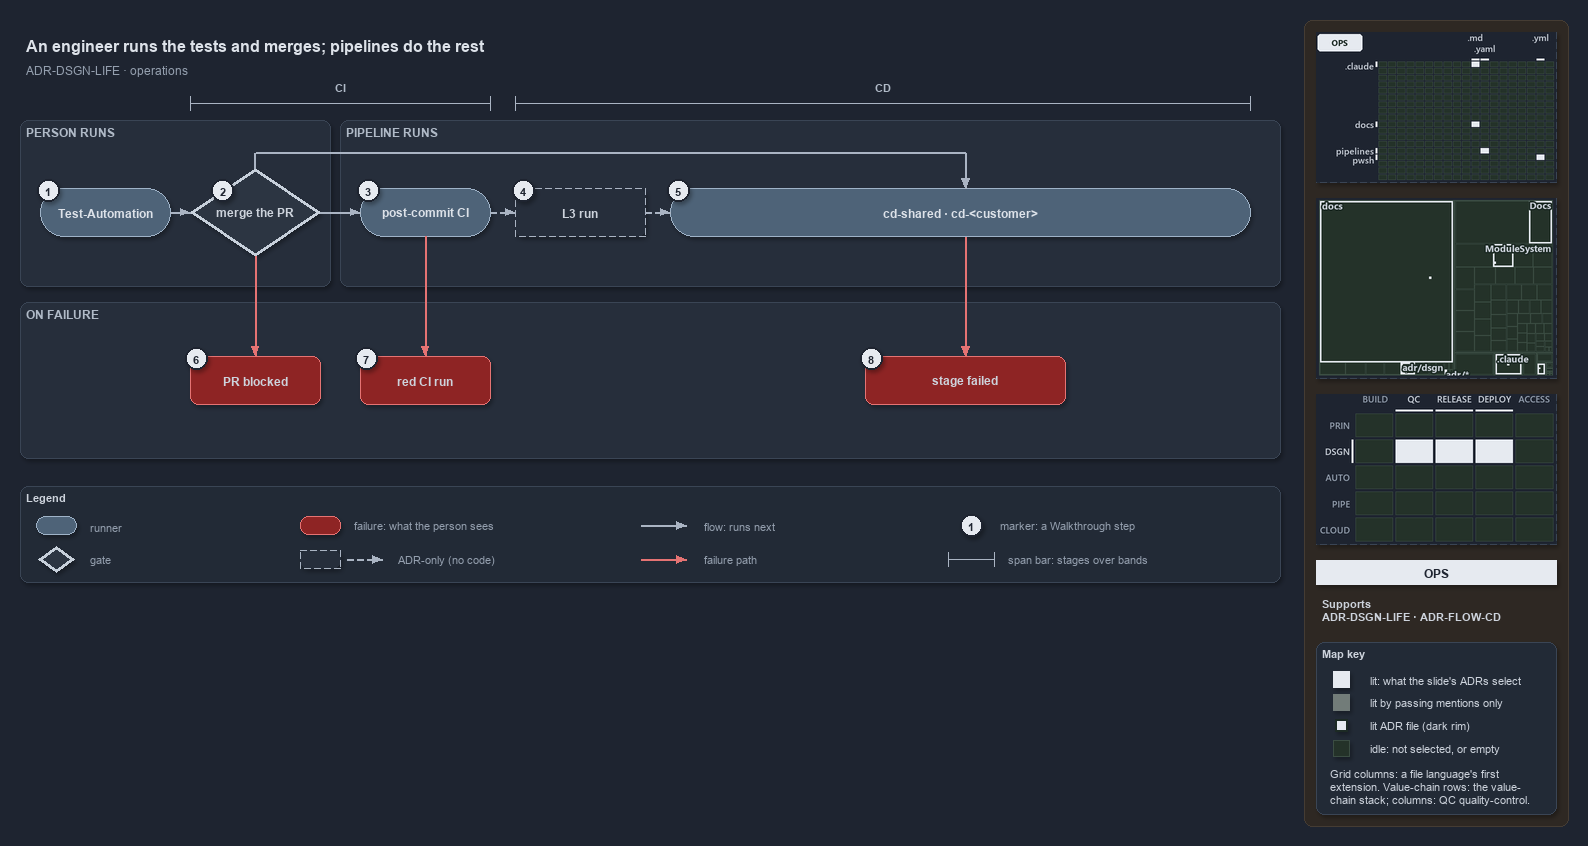

The diagram above was exported from draw.io. Its source (the exported page's mxGraphModel, read from the mxfile embedded in the PNG):
<mxGraphModel dx="1024" dy="768" grid="0" gridSize="10" guides="1" tooltips="1" connect="1" arrows="1" fold="1" page="1" pageScale="1" pageWidth="1572" pageHeight="600" background="#1E2430" math="0" shadow="1">
  <root>
    <mxCell id="0" />
    <mxCell id="1" parent="0" />
    <mxCell id="sidebar-bg" value="" style="rounded=1;arcSize=2;html=1;fillColor=#2E2823;strokeColor=#453C33;shadow=0;" vertex="1" parent="1">
      <mxGeometry x="1304" y="4" width="264" height="806" as="geometry" />
    </mxCell>
    <mxCell id="title" value="An engineer runs the tests and merges; pipelines do the rest" style="text;html=1;align=left;verticalAlign=middle;fontSize=16;fontStyle=1;fontColor=#DDE2E9;" vertex="1" parent="1">
      <mxGeometry x="20" y="14" width="1260" height="30" as="geometry" />
    </mxCell>
    <mxCell id="subtitle" value="ADR-DSGN-LIFE &amp;#183; operations" style="text;html=1;align=left;verticalAlign=middle;fontSize=12;fontColor=#949FAE;" vertex="1" parent="1">
      <mxGeometry x="20" y="44" width="1240" height="20" as="geometry" />
    </mxCell>
    <mxCell id="span-ci" value="" style="shape=crossbar;whiteSpace=wrap;html=1;rounded=1;fillColor=none;strokeColor=#AAB4C3;strokeWidth=1.5;" vertex="1" parent="1">
      <mxGeometry x="190" y="80" width="300" height="14" as="geometry" />
    </mxCell>
    <mxCell id="span-ci-label" value="CI" style="text;html=1;align=center;verticalAlign=middle;fontSize=11;fontStyle=1;fontColor=#B0BAC7;labelBackgroundColor=#262E3B;" vertex="1" parent="1">
      <mxGeometry x="305" y="62" width="70" height="16" as="geometry" />
    </mxCell>
    <mxCell id="span-cd" value="" style="shape=crossbar;whiteSpace=wrap;html=1;rounded=1;fillColor=none;strokeColor=#AAB4C3;strokeWidth=1.5;" vertex="1" parent="1">
      <mxGeometry x="515" y="80" width="735" height="14" as="geometry" />
    </mxCell>
    <mxCell id="span-cd-label" value="CD" style="text;html=1;align=center;verticalAlign=middle;fontSize=11;fontStyle=1;fontColor=#B0BAC7;labelBackgroundColor=#262E3B;" vertex="1" parent="1">
      <mxGeometry x="847.5" y="62" width="70" height="16" as="geometry" />
    </mxCell>
    <mxCell id="band-person" value="PERSON RUNS" style="rounded=1;html=1;arcSize=3;fillColor=#262E3B;strokeColor=#3A4555;verticalAlign=top;align=left;spacingLeft=8;fontStyle=1;fontSize=12;fontColor=#B0BAC7;" vertex="1" parent="1">
      <mxGeometry x="20" y="104" width="310" height="166" as="geometry" />
    </mxCell>
    <mxCell id="band-pipeline" value="PIPELINE RUNS" style="rounded=1;html=1;arcSize=3;fillColor=#262E3B;strokeColor=#3A4555;verticalAlign=top;align=left;spacingLeft=8;fontStyle=1;fontSize=12;fontColor=#B0BAC7;" vertex="1" parent="1">
      <mxGeometry x="340" y="104" width="940" height="166" as="geometry" />
    </mxCell>
    <mxCell id="band-failure" value="ON FAILURE" style="rounded=1;html=1;arcSize=3;fillColor=#262E3B;strokeColor=#3A4555;verticalAlign=top;align=left;spacingLeft=8;fontStyle=1;fontSize=12;fontColor=#B0BAC7;" vertex="1" parent="1">
      <mxGeometry x="20" y="286" width="1260" height="156" as="geometry" />
    </mxCell>
    <mxCell id="run-testautomation" value="&lt;b&gt;Test-Automation&lt;/b&gt;" style="rounded=1;arcSize=50;whiteSpace=wrap;html=1;fillColor=#4E6378;strokeColor=#9FB3C8;fontColor=#DDE2E9;fontSize=12;" vertex="1" parent="1">
      <mxGeometry x="40" y="172" width="130" height="48" as="geometry" />
    </mxCell>
    <mxCell id="gate-merge" value="&lt;b&gt;merge the PR&lt;/b&gt;" style="rhombus;whiteSpace=wrap;html=1;fillColor=#2C3542;strokeColor=#C7D0DB;strokeWidth=3;fontSize=12;fontColor=#CDD3DC;" vertex="1" parent="1">
      <mxGeometry x="190" y="152" width="130" height="88" as="geometry" />
    </mxCell>
    <mxCell id="run-postci" value="&lt;b&gt;post-commit CI&lt;/b&gt;" style="rounded=1;arcSize=50;whiteSpace=wrap;html=1;fillColor=#4E6378;strokeColor=#9FB3C8;fontColor=#DDE2E9;fontSize=12;" vertex="1" parent="1">
      <mxGeometry x="360" y="172" width="130" height="48" as="geometry" />
    </mxCell>
    <mxCell id="adr-l3" value="&lt;b&gt;L3 run&lt;/b&gt;" style="rounded=1;arcSize=50;whiteSpace=wrap;html=1;fillColor=#262E3B;strokeColor=#AAB4C3;dashed=1;fontSize=12;" vertex="1" parent="1">
      <mxGeometry x="515" y="172" width="130" height="48" as="geometry" />
    </mxCell>
    <mxCell id="run-cd" value="&lt;b&gt;cd-shared &amp;#183; cd-&amp;lt;customer&amp;gt;&lt;/b&gt;" style="rounded=1;arcSize=50;whiteSpace=wrap;html=1;fillColor=#4E6378;strokeColor=#9FB3C8;fontColor=#DDE2E9;fontSize=12;" vertex="1" parent="1">
      <mxGeometry x="670" y="172" width="580" height="48" as="geometry" />
    </mxCell>
    <mxCell id="fail-prblocked" value="&lt;b&gt;PR blocked&lt;/b&gt;" style="rounded=1;whiteSpace=wrap;html=1;arcSize=20;fillColor=#8E2424;strokeColor=#E57373;fontSize=12;" vertex="1" parent="1">
      <mxGeometry x="190" y="340" width="130" height="48" as="geometry" />
    </mxCell>
    <mxCell id="fail-redci" value="&lt;b&gt;red CI run&lt;/b&gt;" style="rounded=1;whiteSpace=wrap;html=1;arcSize=20;fillColor=#8E2424;strokeColor=#E57373;fontSize=12;" vertex="1" parent="1">
      <mxGeometry x="360" y="340" width="130" height="48" as="geometry" />
    </mxCell>
    <mxCell id="fail-stage" value="&lt;b&gt;stage failed&lt;/b&gt;" style="rounded=1;whiteSpace=wrap;html=1;arcSize=20;fillColor=#8E2424;strokeColor=#E57373;fontSize=12;" vertex="1" parent="1">
      <mxGeometry x="865" y="340" width="200" height="48" as="geometry" />
    </mxCell>
    <mxCell id="edge-testautomation-merge" value="" style="edgeStyle=orthogonalEdgeStyle;rounded=1;html=1;fontSize=11;endArrow=block;strokeColor=#AAB4C3;fontColor=#CDD3DC;shadow=0;" edge="1" parent="1" source="run-testautomation" target="gate-merge">
      <mxGeometry relative="1" as="geometry" />
    </mxCell>
    <mxCell id="edge-merge-postci" value="" style="edgeStyle=orthogonalEdgeStyle;rounded=1;html=1;fontSize=11;endArrow=block;strokeColor=#AAB4C3;fontColor=#CDD3DC;shadow=0;" edge="1" parent="1" source="gate-merge" target="run-postci">
      <mxGeometry relative="1" as="geometry" />
    </mxCell>
    <mxCell id="edge-postci-l3" value="" style="edgeStyle=orthogonalEdgeStyle;rounded=1;html=1;fontSize=11;endArrow=block;strokeColor=#AAB4C3;dashed=1;fontColor=#CDD3DC;shadow=0;" edge="1" parent="1" source="run-postci" target="adr-l3">
      <mxGeometry relative="1" as="geometry" />
    </mxCell>
    <mxCell id="edge-l3-cd" value="" style="edgeStyle=orthogonalEdgeStyle;rounded=1;html=1;fontSize=11;endArrow=block;strokeColor=#AAB4C3;dashed=1;fontColor=#CDD3DC;shadow=0;" edge="1" parent="1" source="adr-l3" target="run-cd">
      <mxGeometry relative="1" as="geometry" />
    </mxCell>
    <mxCell id="p-merge-top" value="" style="text;html=1;strokeColor=none;fillColor=none;" vertex="1" parent="1">
      <mxGeometry x="255" y="152" width="1" height="1" as="geometry" />
    </mxCell>
    <mxCell id="p-merge-bus-a" value="" style="text;html=1;strokeColor=none;fillColor=none;" vertex="1" parent="1">
      <mxGeometry x="255" y="136" width="1" height="1" as="geometry" />
    </mxCell>
    <mxCell id="p-merge-bus-b" value="" style="text;html=1;strokeColor=none;fillColor=none;" vertex="1" parent="1">
      <mxGeometry x="965" y="136" width="1" height="1" as="geometry" />
    </mxCell>
    <mxCell id="p-cd-top" value="" style="text;html=1;strokeColor=none;fillColor=none;" vertex="1" parent="1">
      <mxGeometry x="965" y="172" width="1" height="1" as="geometry" />
    </mxCell>
    <mxCell id="edge-merge-cd-1" value="" style="edgeStyle=orthogonalEdgeStyle;rounded=1;html=1;fontSize=11;endArrow=none;strokeColor=#AAB4C3;fontColor=#CDD3DC;shadow=0;" edge="1" parent="1" source="p-merge-top" target="p-merge-bus-a">
      <mxGeometry relative="1" as="geometry" />
    </mxCell>
    <mxCell id="edge-merge-cd-2" value="" style="edgeStyle=orthogonalEdgeStyle;rounded=1;html=1;fontSize=11;endArrow=none;strokeColor=#AAB4C3;fontColor=#CDD3DC;shadow=0;" edge="1" parent="1" source="p-merge-bus-a" target="p-merge-bus-b">
      <mxGeometry relative="1" as="geometry" />
    </mxCell>
    <mxCell id="edge-merge-cd-3" value="" style="edgeStyle=orthogonalEdgeStyle;rounded=1;html=1;fontSize=11;endArrow=block;strokeColor=#AAB4C3;fontColor=#CDD3DC;shadow=0;" edge="1" parent="1" source="p-merge-bus-b" target="p-cd-top">
      <mxGeometry relative="1" as="geometry" />
    </mxCell>
    <mxCell id="edge-merge-prblocked" value="" style="edgeStyle=orthogonalEdgeStyle;rounded=1;html=1;fontSize=11;endArrow=block;strokeColor=#E57373;fontColor=#CDD3DC;shadow=0;" edge="1" parent="1" source="gate-merge" target="fail-prblocked">
      <mxGeometry relative="1" as="geometry" />
    </mxCell>
    <mxCell id="edge-postci-redci" value="" style="edgeStyle=orthogonalEdgeStyle;rounded=1;html=1;fontSize=11;endArrow=block;strokeColor=#E57373;fontColor=#CDD3DC;shadow=0;" edge="1" parent="1" source="run-postci" target="fail-redci">
      <mxGeometry relative="1" as="geometry" />
    </mxCell>
    <mxCell id="p-cd-bottom" value="" style="text;html=1;strokeColor=none;fillColor=none;" vertex="1" parent="1">
      <mxGeometry x="965" y="220" width="1" height="1" as="geometry" />
    </mxCell>
    <mxCell id="p-stage-top" value="" style="text;html=1;strokeColor=none;fillColor=none;" vertex="1" parent="1">
      <mxGeometry x="965" y="340" width="1" height="1" as="geometry" />
    </mxCell>
    <mxCell id="edge-cd-stage" value="" style="edgeStyle=orthogonalEdgeStyle;rounded=1;html=1;fontSize=11;endArrow=block;strokeColor=#E57373;fontColor=#CDD3DC;shadow=0;" edge="1" parent="1" source="p-cd-bottom" target="p-stage-top">
      <mxGeometry relative="1" as="geometry" />
    </mxCell>
    <mxCell id="mark-1" value="1" style="ellipse;html=1;fillColor=#E6EAF0;strokeColor=#1E2430;strokeWidth=2;fontColor=#1E2430;fontStyle=1;fontSize=11;" vertex="1" parent="1">
      <mxGeometry x="37" y="163" width="22" height="22" as="geometry" />
    </mxCell>
    <mxCell id="mark-2" value="2" style="ellipse;html=1;fillColor=#E6EAF0;strokeColor=#1E2430;strokeWidth=2;fontColor=#1E2430;fontStyle=1;fontSize=11;" vertex="1" parent="1">
      <mxGeometry x="211.5" y="163" width="22" height="22" as="geometry" />
    </mxCell>
    <mxCell id="mark-3" value="3" style="ellipse;html=1;fillColor=#E6EAF0;strokeColor=#1E2430;strokeWidth=2;fontColor=#1E2430;fontStyle=1;fontSize=11;" vertex="1" parent="1">
      <mxGeometry x="357" y="163" width="22" height="22" as="geometry" />
    </mxCell>
    <mxCell id="mark-4" value="4" style="ellipse;html=1;fillColor=#E6EAF0;strokeColor=#1E2430;strokeWidth=2;fontColor=#1E2430;fontStyle=1;fontSize=11;" vertex="1" parent="1">
      <mxGeometry x="512" y="163" width="22" height="22" as="geometry" />
    </mxCell>
    <mxCell id="mark-5" value="5" style="ellipse;html=1;fillColor=#E6EAF0;strokeColor=#1E2430;strokeWidth=2;fontColor=#1E2430;fontStyle=1;fontSize=11;" vertex="1" parent="1">
      <mxGeometry x="667" y="163" width="22" height="22" as="geometry" />
    </mxCell>
    <mxCell id="mark-6" value="6" style="ellipse;html=1;fillColor=#E6EAF0;strokeColor=#1E2430;strokeWidth=2;fontColor=#1E2430;fontStyle=1;fontSize=11;" vertex="1" parent="1">
      <mxGeometry x="185" y="331" width="22" height="22" as="geometry" />
    </mxCell>
    <mxCell id="mark-7" value="7" style="ellipse;html=1;fillColor=#E6EAF0;strokeColor=#1E2430;strokeWidth=2;fontColor=#1E2430;fontStyle=1;fontSize=11;" vertex="1" parent="1">
      <mxGeometry x="355" y="331" width="22" height="22" as="geometry" />
    </mxCell>
    <mxCell id="mark-8" value="8" style="ellipse;html=1;fillColor=#E6EAF0;strokeColor=#1E2430;strokeWidth=2;fontColor=#1E2430;fontStyle=1;fontSize=11;" vertex="1" parent="1">
      <mxGeometry x="860" y="331" width="22" height="22" as="geometry" />
    </mxCell>
    <mxCell id="legend" value="&lt;b&gt;Legend&lt;/b&gt;" style="rounded=1;whiteSpace=wrap;html=1;arcSize=6;fillColor=#222A36;strokeColor=#3A4555;align=left;verticalAlign=top;spacing=8;fontSize=11;fontColor=#CDD3DC;" vertex="1" parent="1">
      <mxGeometry x="20" y="470" width="1260" height="96" as="geometry" />
    </mxCell>
    <mxCell id="legend-runner" value="" style="rounded=1;arcSize=50;whiteSpace=wrap;html=1;fillColor=#4E6378;strokeColor=#9FB3C8;fontColor=#DDE2E9;fontSize=12;" vertex="1" parent="1">
      <mxGeometry x="36" y="500" width="40" height="18" as="geometry" />
    </mxCell>
    <mxCell id="legend-runner-text" value="runner" style="text;html=1;align=left;verticalAlign=middle;fontSize=11;fontColor=#949FAE;" vertex="1" parent="1">
      <mxGeometry x="84" y="499" width="180" height="20" as="geometry" />
    </mxCell>
    <mxCell id="legend-gate" value="" style="rhombus;whiteSpace=wrap;html=1;fillColor=#2C3542;strokeColor=#C7D0DB;strokeWidth=3;fontSize=12;fontColor=#CDD3DC;" vertex="1" parent="1">
      <mxGeometry x="38" y="530" width="36" height="26" as="geometry" />
    </mxCell>
    <mxCell id="legend-gate-text" value="gate" style="text;html=1;align=left;verticalAlign=middle;fontSize=11;fontColor=#949FAE;" vertex="1" parent="1">
      <mxGeometry x="84" y="533" width="180" height="20" as="geometry" />
    </mxCell>
    <mxCell id="legend-failure" value="" style="rounded=1;whiteSpace=wrap;html=1;arcSize=20;fillColor=#8E2424;strokeColor=#E57373;fontSize=12;" vertex="1" parent="1">
      <mxGeometry x="300" y="500" width="40" height="18" as="geometry" />
    </mxCell>
    <mxCell id="legend-failure-text" value="failure: what the person sees" style="text;html=1;align=left;verticalAlign=middle;fontSize=11;fontColor=#949FAE;" vertex="1" parent="1">
      <mxGeometry x="348" y="499" width="220" height="20" as="geometry" />
    </mxCell>
    <mxCell id="legend-adr" value="" style="rounded=1;arcSize=50;whiteSpace=wrap;html=1;fillColor=#262E3B;strokeColor=#AAB4C3;dashed=1;fontSize=12;" vertex="1" parent="1">
      <mxGeometry x="300" y="534" width="40" height="18" as="geometry" />
    </mxCell>
    <mxCell id="legend-adr-edge-a" value="" style="text;html=1;strokeColor=none;fillColor=none;" vertex="1" parent="1">
      <mxGeometry x="346" y="543" width="1" height="1" as="geometry" />
    </mxCell>
    <mxCell id="legend-adr-edge-b" value="" style="text;html=1;strokeColor=none;fillColor=none;" vertex="1" parent="1">
      <mxGeometry x="382" y="543" width="1" height="1" as="geometry" />
    </mxCell>
    <mxCell id="legend-adr-edge" value="" style="edgeStyle=orthogonalEdgeStyle;rounded=1;html=1;fontSize=11;endArrow=block;strokeColor=#AAB4C3;dashed=1;fontColor=#CDD3DC;shadow=0;" edge="1" parent="1" source="legend-adr-edge-a" target="legend-adr-edge-b">
      <mxGeometry relative="1" as="geometry" />
    </mxCell>
    <mxCell id="legend-adr-text" value="ADR-only (no code)" style="text;html=1;align=left;verticalAlign=middle;fontSize=11;fontColor=#949FAE;" vertex="1" parent="1">
      <mxGeometry x="392" y="533" width="200" height="20" as="geometry" />
    </mxCell>
    <mxCell id="legend-flow-a" value="" style="text;html=1;strokeColor=none;fillColor=none;" vertex="1" parent="1">
      <mxGeometry x="640" y="509" width="1" height="1" as="geometry" />
    </mxCell>
    <mxCell id="legend-flow-b" value="" style="text;html=1;strokeColor=none;fillColor=none;" vertex="1" parent="1">
      <mxGeometry x="686" y="509" width="1" height="1" as="geometry" />
    </mxCell>
    <mxCell id="legend-flow" value="" style="edgeStyle=orthogonalEdgeStyle;rounded=1;html=1;fontSize=11;endArrow=block;strokeColor=#AAB4C3;fontColor=#CDD3DC;shadow=0;" edge="1" parent="1" source="legend-flow-a" target="legend-flow-b">
      <mxGeometry relative="1" as="geometry" />
    </mxCell>
    <mxCell id="legend-flow-text" value="flow: runs next" style="text;html=1;align=left;verticalAlign=middle;fontSize=11;fontColor=#949FAE;" vertex="1" parent="1">
      <mxGeometry x="698" y="499" width="200" height="20" as="geometry" />
    </mxCell>
    <mxCell id="legend-fail-a" value="" style="text;html=1;strokeColor=none;fillColor=none;" vertex="1" parent="1">
      <mxGeometry x="640" y="543" width="1" height="1" as="geometry" />
    </mxCell>
    <mxCell id="legend-fail-b" value="" style="text;html=1;strokeColor=none;fillColor=none;" vertex="1" parent="1">
      <mxGeometry x="686" y="543" width="1" height="1" as="geometry" />
    </mxCell>
    <mxCell id="legend-fail" value="" style="edgeStyle=orthogonalEdgeStyle;rounded=1;html=1;fontSize=11;endArrow=block;strokeColor=#E57373;fontColor=#CDD3DC;shadow=0;" edge="1" parent="1" source="legend-fail-a" target="legend-fail-b">
      <mxGeometry relative="1" as="geometry" />
    </mxCell>
    <mxCell id="legend-fail-text" value="failure path" style="text;html=1;align=left;verticalAlign=middle;fontSize=11;fontColor=#949FAE;" vertex="1" parent="1">
      <mxGeometry x="698" y="533" width="200" height="20" as="geometry" />
    </mxCell>
    <mxCell id="legend-mark" value="1" style="ellipse;html=1;fillColor=#E6EAF0;strokeColor=#1E2430;strokeWidth=2;fontColor=#1E2430;fontStyle=1;fontSize=11;" vertex="1" parent="1">
      <mxGeometry x="960" y="498" width="22" height="22" as="geometry" />
    </mxCell>
    <mxCell id="legend-mark-text" value="marker: a Walkthrough step" style="text;html=1;align=left;verticalAlign=middle;fontSize=11;fontColor=#949FAE;" vertex="1" parent="1">
      <mxGeometry x="994" y="499" width="220" height="20" as="geometry" />
    </mxCell>
    <mxCell id="legend-span" value="" style="shape=crossbar;whiteSpace=wrap;html=1;rounded=1;fillColor=none;strokeColor=#AAB4C3;strokeWidth=1.5;" vertex="1" parent="1">
      <mxGeometry x="948" y="536" width="46" height="14" as="geometry" />
    </mxCell>
    <mxCell id="legend-span-text" value="span bar: stages over bands" style="text;html=1;align=left;verticalAlign=middle;fontSize=11;fontColor=#949FAE;" vertex="1" parent="1">
      <mxGeometry x="1002" y="533" width="220" height="20" as="geometry" />
    </mxCell>
    <mxCell id="minimap-grid" value="" style="shape=image;html=1;imageAspect=0;aspect=fixed;verticalLabelPosition=bottom;strokeColor=#3A4555;dashed=1;fillColor=#222A36;image=data:image/png,(base64 omitted: 9972 chars);" vertex="1" parent="1">
      <mxGeometry x="1316" y="16" width="240" height="150" as="geometry" />
    </mxCell>
    <mxCell id="minimap-tree" value="" style="shape=image;html=1;imageAspect=0;aspect=fixed;verticalLabelPosition=bottom;strokeColor=#3A4555;dashed=1;fillColor=#222A36;image=data:image/png,(base64 omitted: 15660 chars);" vertex="1" parent="1">
      <mxGeometry x="1316" y="182" width="240" height="180" as="geometry" />
    </mxCell>
    <mxCell id="minimap-chain" value="" style="shape=image;html=1;imageAspect=0;aspect=fixed;verticalLabelPosition=bottom;strokeColor=#3A4555;dashed=1;fillColor=#222A36;image=data:image/png,(base64 omitted: 13568 chars);" vertex="1" parent="1">
      <mxGeometry x="1316" y="378" width="240" height="150" as="geometry" />
    </mxCell>
    <mxCell id="lens-badge" value="OPS" style="rounded=0;whiteSpace=wrap;html=1;align=center;verticalAlign=middle;fontSize=12;fontStyle=1;fontColor=#1E2430;fillColor=#E6EAF0;strokeColor=none;" vertex="1" parent="1">
      <mxGeometry x="1316" y="544" width="240" height="24" as="geometry" />
    </mxCell>
    <mxCell id="supports" value="&lt;b&gt;Supports&lt;/b&gt;&lt;br&gt;ADR-DSGN-LIFE &amp;#183; ADR-FLOW-CD" style="text;html=1;whiteSpace=wrap;align=left;verticalAlign=top;fontSize=11;fontColor=#CDD3DC;" vertex="1" parent="1">
      <mxGeometry x="1316" y="576" width="240" height="38" as="geometry" />
    </mxCell>
    <mxCell id="mapkey" value="&lt;b&gt;Map key&lt;/b&gt;" style="rounded=1;arcSize=6;whiteSpace=wrap;html=1;align=left;verticalAlign=top;fontSize=11;fontColor=#CDD3DC;fillColor=#222A36;strokeColor=#3A4555;spacingLeft=8;spacingTop=2;" vertex="1" parent="1">
      <mxGeometry x="1316" y="626" width="240" height="172" as="geometry" />
    </mxCell>
    <mxCell id="mapkey-lit" value="" style="rounded=0;html=1;fillColor=#E6EAF0;strokeColor=#E6EAF0;" vertex="1" parent="1">
      <mxGeometry x="1333.0" y="655.0" width="16" height="16" as="geometry" />
    </mxCell>
    <mxCell id="mapkey-lit-text" value="lit: what the slide's ADRs select" style="text;html=1;align=left;verticalAlign=middle;fontSize=11;fontColor=#CDD3DC;" vertex="1" parent="1">
      <mxGeometry x="1364" y="653" width="184" height="20" as="geometry" />
    </mxCell>
    <mxCell id="mapkey-touched" value="" style="rounded=0;html=1;fillColor=#727C79;strokeColor=#727C79;" vertex="1" parent="1">
      <mxGeometry x="1333.0" y="678.0" width="16" height="16" as="geometry" />
    </mxCell>
    <mxCell id="mapkey-touched-text" value="lit by passing mentions only" style="text;html=1;align=left;verticalAlign=middle;fontSize=11;fontColor=#CDD3DC;" vertex="1" parent="1">
      <mxGeometry x="1364" y="676" width="184" height="20" as="geometry" />
    </mxCell>
    <mxCell id="mapkey-adr" value="" style="rounded=0;html=1;fillColor=#E6EAF0;strokeColor=#1C2A24;strokeWidth=2;" vertex="1" parent="1">
      <mxGeometry x="1335.0" y="703.0" width="12" height="12" as="geometry" />
    </mxCell>
    <mxCell id="mapkey-adr-text" value="lit ADR file (dark rim)" style="text;html=1;align=left;verticalAlign=middle;fontSize=11;fontColor=#CDD3DC;" vertex="1" parent="1">
      <mxGeometry x="1364" y="699" width="184" height="20" as="geometry" />
    </mxCell>
    <mxCell id="mapkey-idle" value="" style="rounded=0;html=1;fillColor=#243229;strokeColor=#3B4D43;" vertex="1" parent="1">
      <mxGeometry x="1333.0" y="724.0" width="16" height="16" as="geometry" />
    </mxCell>
    <mxCell id="mapkey-idle-text" value="idle: not selected, or empty" style="text;html=1;align=left;verticalAlign=middle;fontSize=11;fontColor=#CDD3DC;" vertex="1" parent="1">
      <mxGeometry x="1364" y="722" width="184" height="20" as="geometry" />
    </mxCell>
    <mxCell id="mapkey-codes" value="Grid columns: a file language's first&lt;br&gt;extension. Value-chain rows: the value-&lt;br&gt;chain stack; columns: QC quality-control." style="text;html=1;align=left;verticalAlign=top;whiteSpace=wrap;fontSize=11;fontColor=#CDD3DC;" vertex="1" parent="1">
      <mxGeometry x="1324" y="746" width="224" height="46" as="geometry" />
    </mxCell>
  </root>
</mxGraphModel>